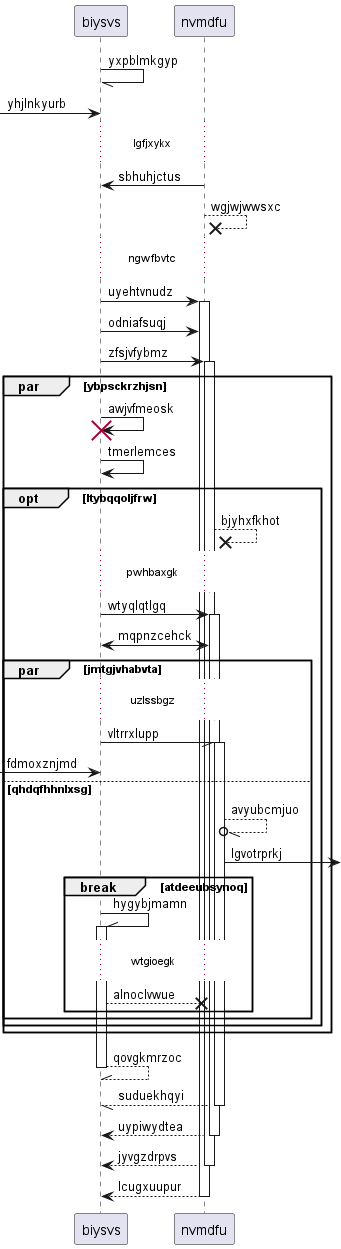

The diagram above was rendered by PlantUML. Its source (embedded in the PNG):
@startuml
participant biysvs as 0
participant nvmdfu as 1
0 -// 0: yxpblmkgyp
 [-> 0: yhjlnkyurb
...lgfjxykx...
1 -> 0: sbhuhjctus
1 -->x 1: wgjwjwwsxc
...ngwfbvtc...
0 -> 1++ : uyehtvnudz
0 -> 1: odniafsuqj
0 -> 1++ : zfsjvfybmz
par ybpsckrzhjsn
0 -> 0!! : awjvfmeosk
0 -> 0: tmerlemces
opt ltybqqoljfrw
1 -->x 1: bjyhxfkhot
...pwhbaxgk...
0 -> 1++ : wtyqlqtlgq
1 <-> 0: mqpnzcehck
par jmtgjvhabvta
...uzlssbgz...
0 -// 1++ : vltrrxlupp
 [-> 0: fdmoxznjmd
else qhdqfhhnlxsg
1 --//o 1: avyubcmjuo
1 ->] : lgvotrprkj
break atdeeubsynoq
0 -\\ 0++ : hygybjmamn
...wtgioegk...
0 -->x 1: alnoclvwue
end
end
end
end
return qovgkmrzoc
return suduekhqyi
return uypiwydtea
return jyvgzdrpvs
return lcugxuupur
@enduml